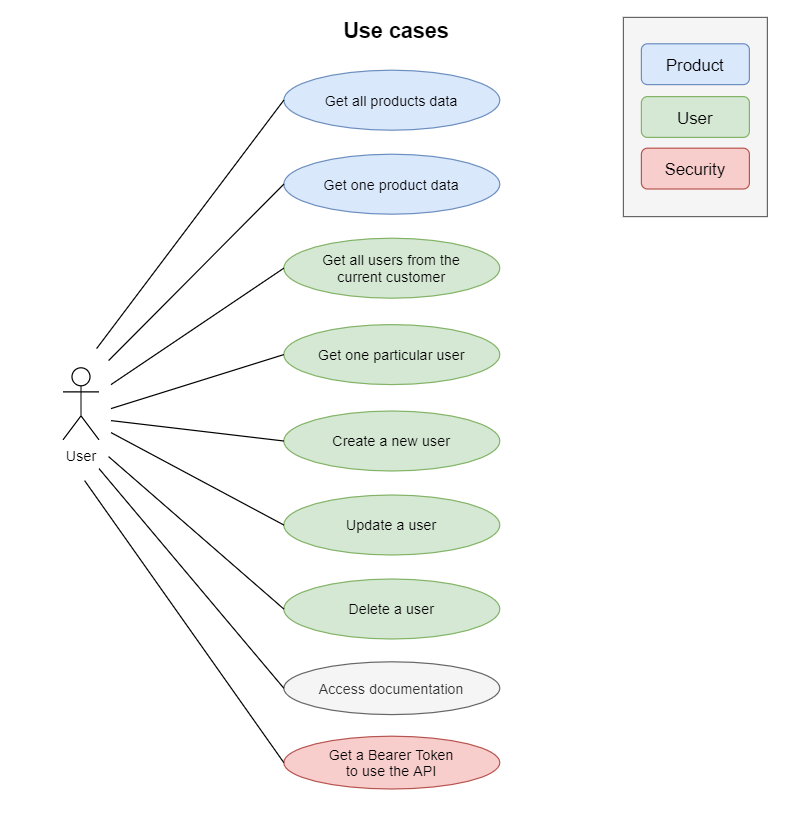

The diagram above was exported from draw.io. Its source (the exported page's mxGraphModel, read from the mxfile embedded in the PNG):
<mxGraphModel dx="1090" dy="690" grid="1" gridSize="10" guides="1" tooltips="1" connect="1" arrows="1" fold="1" page="1" pageScale="1" pageWidth="660" pageHeight="680" math="0" shadow="0">
  <root>
    <mxCell id="0" />
    <mxCell id="1" parent="0" />
    <mxCell id="vSvoYMsTMXUOKpS73fbW-46" value="" style="rounded=0;whiteSpace=wrap;html=1;fontSize=18;fillColor=#f5f5f5;strokeColor=#666666;fontColor=#333333;" parent="1" vertex="1">
      <mxGeometry x="519" y="14" width="120" height="166" as="geometry" />
    </mxCell>
    <mxCell id="vSvoYMsTMXUOKpS73fbW-1" value="User" style="shape=umlActor;verticalLabelPosition=bottom;verticalAlign=top;html=1;" parent="1" vertex="1">
      <mxGeometry x="52" y="306" width="30" height="60" as="geometry" />
    </mxCell>
    <mxCell id="vSvoYMsTMXUOKpS73fbW-2" value="Get all products data" style="ellipse;whiteSpace=wrap;html=1;fillColor=#dae8fc;strokeColor=#6c8ebf;" parent="1" vertex="1">
      <mxGeometry x="236" y="58" width="180" height="50" as="geometry" />
    </mxCell>
    <mxCell id="vSvoYMsTMXUOKpS73fbW-3" value="Get one product data" style="ellipse;whiteSpace=wrap;html=1;fillColor=#dae8fc;strokeColor=#6c8ebf;" parent="1" vertex="1">
      <mxGeometry x="236" y="128" width="180" height="50" as="geometry" />
    </mxCell>
    <mxCell id="vSvoYMsTMXUOKpS73fbW-8" value="Update a user" style="ellipse;whiteSpace=wrap;html=1;fillColor=#d5e8d4;strokeColor=#82b366;spacing=2;spacingTop=2;spacingLeft=6;spacingBottom=2;spacingRight=6;" parent="1" vertex="1">
      <mxGeometry x="236" y="412" width="180" height="50" as="geometry" />
    </mxCell>
    <mxCell id="vSvoYMsTMXUOKpS73fbW-9" value="Delete a user" style="ellipse;whiteSpace=wrap;html=1;fillColor=#d5e8d4;strokeColor=#82b366;spacing=2;spacingTop=2;spacingLeft=6;spacingBottom=2;spacingRight=6;" parent="1" vertex="1">
      <mxGeometry x="236" y="482" width="180" height="50" as="geometry" />
    </mxCell>
    <mxCell id="vSvoYMsTMXUOKpS73fbW-10" value="Create a new user" style="ellipse;whiteSpace=wrap;html=1;fillColor=#d5e8d4;strokeColor=#82b366;spacing=2;spacingTop=2;spacingLeft=6;spacingBottom=2;spacingRight=6;" parent="1" vertex="1">
      <mxGeometry x="236" y="342" width="180" height="50" as="geometry" />
    </mxCell>
    <mxCell id="vSvoYMsTMXUOKpS73fbW-11" value="Get all users from the&lt;br&gt;current customer" style="ellipse;whiteSpace=wrap;html=1;spacing=2;spacingLeft=6;spacingRight=6;spacingBottom=2;spacingTop=2;fillColor=#d5e8d4;strokeColor=#82b366;" parent="1" vertex="1">
      <mxGeometry x="236" y="198" width="180" height="50" as="geometry" />
    </mxCell>
    <mxCell id="vSvoYMsTMXUOKpS73fbW-17" value="Get one particular user" style="ellipse;whiteSpace=wrap;html=1;fillColor=#d5e8d4;strokeColor=#82b366;spacing=2;spacingTop=2;spacingLeft=6;spacingBottom=2;spacingRight=6;" parent="1" vertex="1">
      <mxGeometry x="236" y="270" width="180" height="50" as="geometry" />
    </mxCell>
    <mxCell id="vSvoYMsTMXUOKpS73fbW-25" value="" style="endArrow=none;startArrow=none;endFill=0;startFill=0;endSize=8;html=1;verticalAlign=bottom;labelBackgroundColor=none;strokeWidth=1;entryX=0;entryY=0.5;entryDx=0;entryDy=0;" parent="1" target="vSvoYMsTMXUOKpS73fbW-3" edge="1">
      <mxGeometry width="160" relative="1" as="geometry">
        <mxPoint x="90" y="300" as="sourcePoint" />
        <mxPoint x="182" y="146" as="targetPoint" />
      </mxGeometry>
    </mxCell>
    <mxCell id="vSvoYMsTMXUOKpS73fbW-27" value="" style="endArrow=none;startArrow=none;endFill=0;startFill=0;endSize=8;html=1;verticalAlign=bottom;labelBackgroundColor=none;strokeWidth=1;entryX=0;entryY=0.5;entryDx=0;entryDy=0;" parent="1" target="vSvoYMsTMXUOKpS73fbW-2" edge="1">
      <mxGeometry width="160" relative="1" as="geometry">
        <mxPoint x="80" y="290" as="sourcePoint" />
        <mxPoint x="192" y="78.5" as="targetPoint" />
      </mxGeometry>
    </mxCell>
    <mxCell id="vSvoYMsTMXUOKpS73fbW-28" value="" style="endArrow=none;startArrow=none;endFill=0;startFill=0;endSize=8;html=1;verticalAlign=bottom;labelBackgroundColor=none;strokeWidth=1;entryX=0;entryY=0.5;entryDx=0;entryDy=0;" parent="1" target="vSvoYMsTMXUOKpS73fbW-11" edge="1">
      <mxGeometry width="160" relative="1" as="geometry">
        <mxPoint x="92" y="320" as="sourcePoint" />
        <mxPoint x="192" y="159" as="targetPoint" />
      </mxGeometry>
    </mxCell>
    <mxCell id="vSvoYMsTMXUOKpS73fbW-29" value="" style="endArrow=none;startArrow=none;endFill=0;startFill=0;endSize=8;html=1;verticalAlign=bottom;labelBackgroundColor=none;strokeWidth=1;entryX=0;entryY=0.5;entryDx=0;entryDy=0;" parent="1" target="vSvoYMsTMXUOKpS73fbW-17" edge="1">
      <mxGeometry width="160" relative="1" as="geometry">
        <mxPoint x="92" y="340" as="sourcePoint" />
        <mxPoint x="192" y="289" as="targetPoint" />
      </mxGeometry>
    </mxCell>
    <mxCell id="vSvoYMsTMXUOKpS73fbW-33" value="" style="endArrow=none;startArrow=none;endFill=0;startFill=0;endSize=8;html=1;verticalAlign=bottom;labelBackgroundColor=none;strokeWidth=1;entryX=0;entryY=0.5;entryDx=0;entryDy=0;" parent="1" target="vSvoYMsTMXUOKpS73fbW-10" edge="1">
      <mxGeometry width="160" relative="1" as="geometry">
        <mxPoint x="92" y="350" as="sourcePoint" />
        <mxPoint x="202" y="325" as="targetPoint" />
      </mxGeometry>
    </mxCell>
    <mxCell id="vSvoYMsTMXUOKpS73fbW-34" value="" style="endArrow=none;startArrow=none;endFill=0;startFill=0;endSize=8;html=1;verticalAlign=bottom;labelBackgroundColor=none;strokeWidth=1;entryX=0;entryY=0.5;entryDx=0;entryDy=0;" parent="1" target="vSvoYMsTMXUOKpS73fbW-8" edge="1">
      <mxGeometry width="160" relative="1" as="geometry">
        <mxPoint x="92" y="360" as="sourcePoint" />
        <mxPoint x="202" y="421" as="targetPoint" />
      </mxGeometry>
    </mxCell>
    <mxCell id="vSvoYMsTMXUOKpS73fbW-35" value="" style="endArrow=none;startArrow=none;endFill=0;startFill=0;endSize=8;html=1;verticalAlign=bottom;labelBackgroundColor=none;strokeWidth=1;entryX=0;entryY=0.5;entryDx=0;entryDy=0;" parent="1" target="vSvoYMsTMXUOKpS73fbW-9" edge="1">
      <mxGeometry width="160" relative="1" as="geometry">
        <mxPoint x="90" y="380" as="sourcePoint" />
        <mxPoint x="212" y="431" as="targetPoint" />
      </mxGeometry>
    </mxCell>
    <mxCell id="vSvoYMsTMXUOKpS73fbW-37" value="Access documentation" style="ellipse;whiteSpace=wrap;html=1;spacing=2;spacingLeft=6;spacingRight=6;spacingBottom=2;spacingTop=2;fillColor=#f5f5f5;strokeColor=#666666;fontColor=#333333;" parent="1" vertex="1">
      <mxGeometry x="236" y="551" width="180" height="44" as="geometry" />
    </mxCell>
    <mxCell id="vSvoYMsTMXUOKpS73fbW-41" value="" style="endArrow=none;startArrow=none;endFill=0;startFill=0;endSize=8;html=1;verticalAlign=bottom;labelBackgroundColor=none;strokeWidth=1;entryX=0;entryY=0.5;entryDx=0;entryDy=0;" parent="1" target="vSvoYMsTMXUOKpS73fbW-37" edge="1">
      <mxGeometry width="160" relative="1" as="geometry">
        <mxPoint x="82" y="390" as="sourcePoint" />
        <mxPoint x="202" y="631" as="targetPoint" />
      </mxGeometry>
    </mxCell>
    <mxCell id="vSvoYMsTMXUOKpS73fbW-42" value="Use cases" style="text;align=center;fontStyle=1;verticalAlign=middle;spacingLeft=3;spacingRight=3;strokeColor=none;rotatable=0;points=[[0,0.5],[1,0.5]];portConstraint=eastwest;fontSize=18;" parent="1" vertex="1">
      <mxGeometry x="250" y="11" width="160" height="26" as="geometry" />
    </mxCell>
    <mxCell id="vSvoYMsTMXUOKpS73fbW-43" value="&lt;font style=&quot;font-size: 14px&quot;&gt;Product&lt;/font&gt;" style="rounded=1;whiteSpace=wrap;html=1;fontSize=18;fillColor=#dae8fc;strokeColor=#6c8ebf;" parent="1" vertex="1">
      <mxGeometry x="534" y="36" width="90" height="34" as="geometry" />
    </mxCell>
    <mxCell id="vSvoYMsTMXUOKpS73fbW-44" value="&lt;span style=&quot;font-size: 14px&quot;&gt;Security&lt;/span&gt;" style="rounded=1;whiteSpace=wrap;html=1;fontSize=18;fillColor=#f8cecc;strokeColor=#b85450;" parent="1" vertex="1">
      <mxGeometry x="534" y="123" width="90" height="34" as="geometry" />
    </mxCell>
    <mxCell id="vSvoYMsTMXUOKpS73fbW-45" value="&lt;font style=&quot;font-size: 14px&quot;&gt;User&lt;/font&gt;" style="rounded=1;whiteSpace=wrap;html=1;fontSize=18;fillColor=#d5e8d4;strokeColor=#82b366;" parent="1" vertex="1">
      <mxGeometry x="534" y="80" width="90" height="34" as="geometry" />
    </mxCell>
    <mxCell id="cndzWxUhHuPzRV75wdkq-1" value="Get a Bearer Token&lt;br&gt;to use the API" style="ellipse;whiteSpace=wrap;html=1;fillColor=#f8cecc;strokeColor=#b85450;" parent="1" vertex="1">
      <mxGeometry x="236" y="613" width="180" height="44" as="geometry" />
    </mxCell>
    <mxCell id="07PD5yyiQgeMbesiKq3C-5" value="" style="endArrow=none;startArrow=none;endFill=0;startFill=0;endSize=8;html=1;verticalAlign=bottom;labelBackgroundColor=none;strokeWidth=1;entryX=0;entryY=0.5;entryDx=0;entryDy=0;" parent="1" target="cndzWxUhHuPzRV75wdkq-1" edge="1">
      <mxGeometry width="160" relative="1" as="geometry">
        <mxPoint x="70" y="400" as="sourcePoint" />
        <mxPoint x="202" y="579" as="targetPoint" />
      </mxGeometry>
    </mxCell>
  </root>
</mxGraphModel>